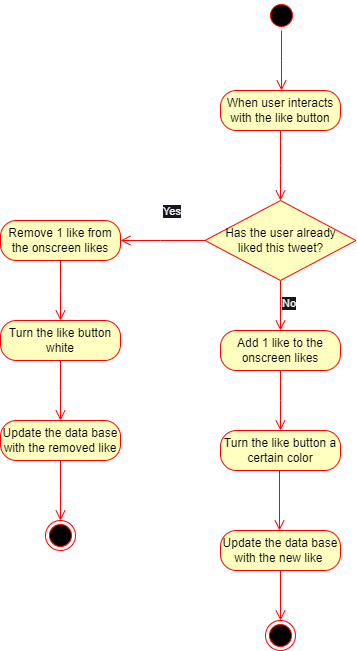

The diagram above was exported from draw.io. Its source (the exported page's mxGraphModel, read from the mxfile embedded in the PNG):
<mxGraphModel dx="1206" dy="750" grid="1" gridSize="10" guides="1" tooltips="1" connect="1" arrows="1" fold="1" page="1" pageScale="1" pageWidth="827" pageHeight="1169" math="0" shadow="0">
  <root>
    <mxCell id="0" />
    <mxCell id="1" parent="0" />
    <mxCell id="0Vf0KNsMKdBjsOQ9feUa-1" value="" style="ellipse;html=1;shape=startState;fillColor=#000000;strokeColor=#ff0000;" parent="1" vertex="1">
      <mxGeometry x="399" y="60" width="30" height="30" as="geometry" />
    </mxCell>
    <mxCell id="0Vf0KNsMKdBjsOQ9feUa-2" value="" style="edgeStyle=orthogonalEdgeStyle;html=1;verticalAlign=bottom;endArrow=open;endSize=8;strokeColor=#ff0000;rounded=0;" parent="1" source="0Vf0KNsMKdBjsOQ9feUa-1" edge="1">
      <mxGeometry relative="1" as="geometry">
        <mxPoint x="414" y="150" as="targetPoint" />
      </mxGeometry>
    </mxCell>
    <mxCell id="0Vf0KNsMKdBjsOQ9feUa-8" value="When user interacts with the like button" style="rounded=1;whiteSpace=wrap;html=1;arcSize=40;fontColor=#000000;fillColor=#ffffc0;strokeColor=#ff0000;" parent="1" vertex="1">
      <mxGeometry x="353" y="150" width="120" height="40" as="geometry" />
    </mxCell>
    <mxCell id="0Vf0KNsMKdBjsOQ9feUa-9" value="" style="edgeStyle=orthogonalEdgeStyle;html=1;verticalAlign=bottom;endArrow=open;endSize=8;strokeColor=#ff0000;rounded=0;" parent="1" source="0Vf0KNsMKdBjsOQ9feUa-8" edge="1">
      <mxGeometry relative="1" as="geometry">
        <mxPoint x="413" y="260" as="targetPoint" />
      </mxGeometry>
    </mxCell>
    <mxCell id="0Vf0KNsMKdBjsOQ9feUa-33" value="Add 1 like to the onscreen likes" style="rounded=1;whiteSpace=wrap;html=1;arcSize=40;fontColor=#000000;fillColor=#ffffc0;strokeColor=#ff0000;" parent="1" vertex="1">
      <mxGeometry x="353" y="390" width="120" height="40" as="geometry" />
    </mxCell>
    <mxCell id="0Vf0KNsMKdBjsOQ9feUa-34" value="" style="edgeStyle=orthogonalEdgeStyle;html=1;verticalAlign=bottom;endArrow=open;endSize=8;strokeColor=#ff0000;rounded=0;" parent="1" source="0Vf0KNsMKdBjsOQ9feUa-33" edge="1">
      <mxGeometry relative="1" as="geometry">
        <mxPoint x="413" y="490" as="targetPoint" />
      </mxGeometry>
    </mxCell>
    <mxCell id="0Vf0KNsMKdBjsOQ9feUa-35" value="Update the data base with the new like&amp;nbsp;" style="rounded=1;whiteSpace=wrap;html=1;arcSize=40;fontColor=#000000;fillColor=#ffffc0;strokeColor=#ff0000;" parent="1" vertex="1">
      <mxGeometry x="353" y="590" width="120" height="40" as="geometry" />
    </mxCell>
    <mxCell id="0Vf0KNsMKdBjsOQ9feUa-36" value="" style="edgeStyle=orthogonalEdgeStyle;html=1;verticalAlign=bottom;endArrow=open;endSize=8;strokeColor=#ff0000;rounded=0;entryX=0.5;entryY=0;entryDx=0;entryDy=0;" parent="1" source="0Vf0KNsMKdBjsOQ9feUa-35" target="0Vf0KNsMKdBjsOQ9feUa-37" edge="1">
      <mxGeometry relative="1" as="geometry">
        <mxPoint x="413" y="675" as="targetPoint" />
      </mxGeometry>
    </mxCell>
    <mxCell id="0Vf0KNsMKdBjsOQ9feUa-37" value="" style="ellipse;html=1;shape=endState;fillColor=#000000;strokeColor=#ff0000;" parent="1" vertex="1">
      <mxGeometry x="398" y="680" width="30" height="30" as="geometry" />
    </mxCell>
    <mxCell id="0Vf0KNsMKdBjsOQ9feUa-38" value="Remove 1 like from the onscreen likes" style="rounded=1;whiteSpace=wrap;html=1;arcSize=40;fontColor=#000000;fillColor=#ffffc0;strokeColor=#ff0000;" parent="1" vertex="1">
      <mxGeometry x="133" y="280" width="120" height="40" as="geometry" />
    </mxCell>
    <mxCell id="0Vf0KNsMKdBjsOQ9feUa-39" value="" style="edgeStyle=orthogonalEdgeStyle;html=1;verticalAlign=bottom;endArrow=open;endSize=8;strokeColor=#ff0000;rounded=0;" parent="1" source="0Vf0KNsMKdBjsOQ9feUa-38" edge="1">
      <mxGeometry relative="1" as="geometry">
        <mxPoint x="193" y="380" as="targetPoint" />
      </mxGeometry>
    </mxCell>
    <mxCell id="0Vf0KNsMKdBjsOQ9feUa-40" value="Turn the like button white" style="rounded=1;whiteSpace=wrap;html=1;arcSize=40;fontColor=#000000;fillColor=#ffffc0;strokeColor=#ff0000;" parent="1" vertex="1">
      <mxGeometry x="133" y="380" width="120" height="40" as="geometry" />
    </mxCell>
    <mxCell id="0Vf0KNsMKdBjsOQ9feUa-41" value="" style="edgeStyle=orthogonalEdgeStyle;html=1;verticalAlign=bottom;endArrow=open;endSize=8;strokeColor=#ff0000;rounded=0;" parent="1" source="0Vf0KNsMKdBjsOQ9feUa-40" edge="1">
      <mxGeometry relative="1" as="geometry">
        <mxPoint x="193" y="480" as="targetPoint" />
      </mxGeometry>
    </mxCell>
    <mxCell id="0Vf0KNsMKdBjsOQ9feUa-42" value="Update the data base with the removed like" style="rounded=1;whiteSpace=wrap;html=1;arcSize=40;fontColor=#000000;fillColor=#ffffc0;strokeColor=#ff0000;" parent="1" vertex="1">
      <mxGeometry x="133" y="480" width="120" height="40" as="geometry" />
    </mxCell>
    <mxCell id="0Vf0KNsMKdBjsOQ9feUa-43" value="" style="edgeStyle=orthogonalEdgeStyle;html=1;verticalAlign=bottom;endArrow=open;endSize=8;strokeColor=#ff0000;rounded=0;" parent="1" source="0Vf0KNsMKdBjsOQ9feUa-42" edge="1">
      <mxGeometry relative="1" as="geometry">
        <mxPoint x="193" y="580" as="targetPoint" />
      </mxGeometry>
    </mxCell>
    <mxCell id="0Vf0KNsMKdBjsOQ9feUa-44" value="" style="ellipse;html=1;shape=endState;fillColor=#000000;strokeColor=#ff0000;" parent="1" vertex="1">
      <mxGeometry x="178" y="580" width="30" height="30" as="geometry" />
    </mxCell>
    <mxCell id="0Vf0KNsMKdBjsOQ9feUa-45" value="Has the user already &lt;br&gt;liked this tweet?" style="rhombus;whiteSpace=wrap;html=1;fontColor=#000000;fillColor=#ffffc0;strokeColor=#ff0000;" parent="1" vertex="1">
      <mxGeometry x="337.5" y="260" width="151" height="80" as="geometry" />
    </mxCell>
    <mxCell id="0Vf0KNsMKdBjsOQ9feUa-46" value="Yes" style="edgeStyle=orthogonalEdgeStyle;html=1;align=left;verticalAlign=bottom;endArrow=open;endSize=8;strokeColor=#ff0000;rounded=0;" parent="1" source="0Vf0KNsMKdBjsOQ9feUa-45" edge="1">
      <mxGeometry x="0.0533" y="-20" relative="1" as="geometry">
        <mxPoint x="253" y="300" as="targetPoint" />
        <Array as="points">
          <mxPoint x="293" y="300" />
          <mxPoint x="293" y="300" />
        </Array>
        <mxPoint x="1" as="offset" />
      </mxGeometry>
    </mxCell>
    <mxCell id="0Vf0KNsMKdBjsOQ9feUa-47" value="No" style="edgeStyle=orthogonalEdgeStyle;html=1;align=left;verticalAlign=top;endArrow=open;endSize=8;strokeColor=#ff0000;rounded=0;exitX=0.5;exitY=1;exitDx=0;exitDy=0;entryX=0.5;entryY=0;entryDx=0;entryDy=0;" parent="1" source="0Vf0KNsMKdBjsOQ9feUa-45" target="0Vf0KNsMKdBjsOQ9feUa-33" edge="1">
      <mxGeometry x="-0.6" relative="1" as="geometry">
        <mxPoint x="413" y="350" as="targetPoint" />
        <mxPoint x="413" y="370" as="sourcePoint" />
        <Array as="points" />
        <mxPoint as="offset" />
      </mxGeometry>
    </mxCell>
    <mxCell id="0Vf0KNsMKdBjsOQ9feUa-48" value="Turn the like button a certain color" style="rounded=1;whiteSpace=wrap;html=1;arcSize=40;fontColor=#000000;fillColor=#ffffc0;strokeColor=#ff0000;" parent="1" vertex="1">
      <mxGeometry x="353" y="490" width="120" height="40" as="geometry" />
    </mxCell>
    <mxCell id="0Vf0KNsMKdBjsOQ9feUa-49" value="" style="edgeStyle=orthogonalEdgeStyle;html=1;verticalAlign=bottom;endArrow=open;endSize=8;strokeColor=#ff0000;rounded=0;" parent="1" edge="1">
      <mxGeometry relative="1" as="geometry">
        <mxPoint x="412" y="590" as="targetPoint" />
        <mxPoint x="412" y="530" as="sourcePoint" />
      </mxGeometry>
    </mxCell>
  </root>
</mxGraphModel>